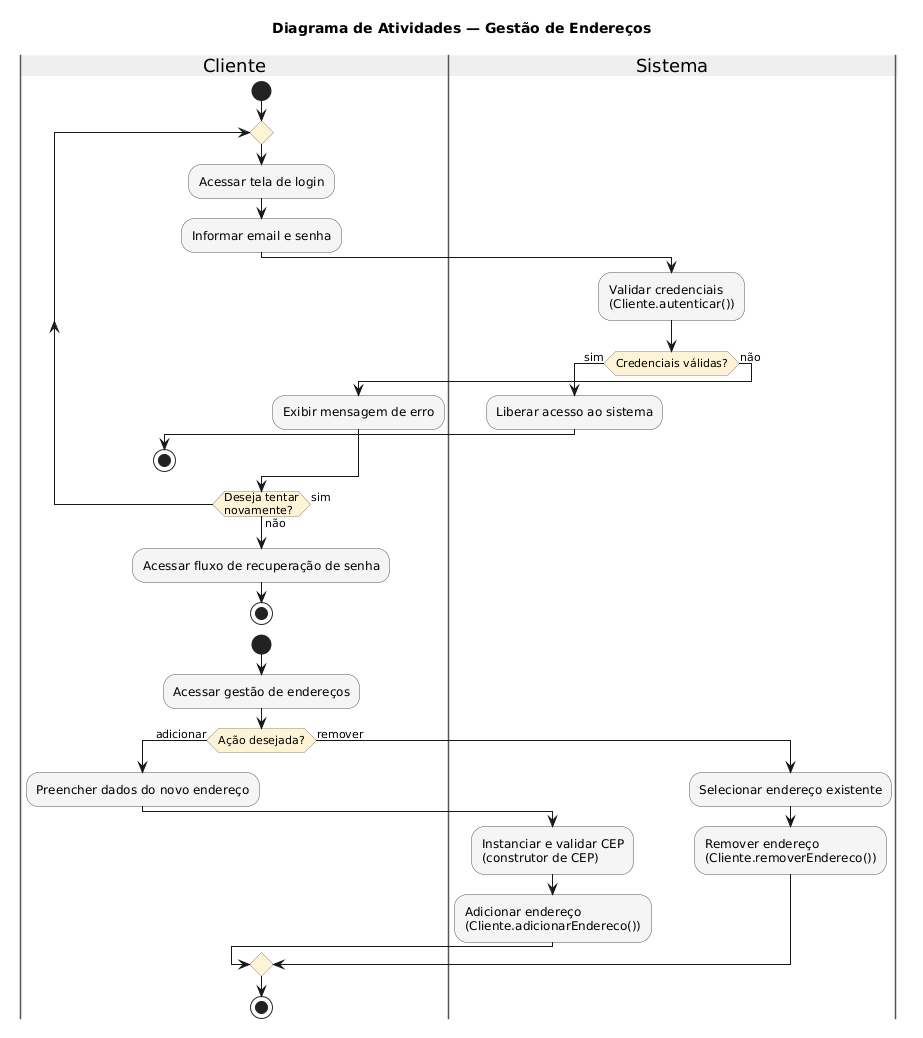

The diagram above was rendered by PlantUML. Its source (embedded in the PNG):
@startuml
skinparam shadowing false
skinparam activity {
    BackgroundColor #F5F5F5
    BorderColor #555555
    DiamondBackgroundColor #FFF3D6
    DiamondBorderColor #888888
}
skinparam swimlane {
    BorderColor #555555
    TitleBackgroundColor #EFEFEF
}

title Diagrama de Atividades — Autenticação

|Cliente|
start

repeat
  :Acessar tela de login;
  :Informar email e senha;

  |Sistema|
  :Validar credenciais\n(Cliente.autenticar());

  if (Credenciais válidas?) then (sim)
    :Liberar acesso ao sistema;
    |Cliente|
    stop
  else (não)
    :Exibir mensagem de erro;
    |Cliente|
  endif
repeat while (Deseja tentar\nnovamente?) is (sim) not (não)

:Acessar fluxo de recuperação de senha;
stop





skinparam shadowing false
skinparam activity {
    BackgroundColor #F5F5F5
    BorderColor #555555
    DiamondBackgroundColor #FFF3D6
    DiamondBorderColor #888888
}
skinparam swimlane {
    BorderColor #555555
    TitleBackgroundColor #EFEFEF
}

title Diagrama de Atividades — Gestão de Endereços

|Cliente|
start
:Acessar gestão de endereços;

if (Ação desejada?) then (adicionar)
  :Preencher dados do novo endereço;
  |Sistema|
  :Instanciar e validar CEP\n(construtor de CEP);
  :Adicionar endereço\n(Cliente.adicionarEndereco());
else (remover)
  :Selecionar endereço existente;
  |Sistema|
  :Remover endereço\n(Cliente.removerEndereco());
endif

|Cliente|
stop
@enduml